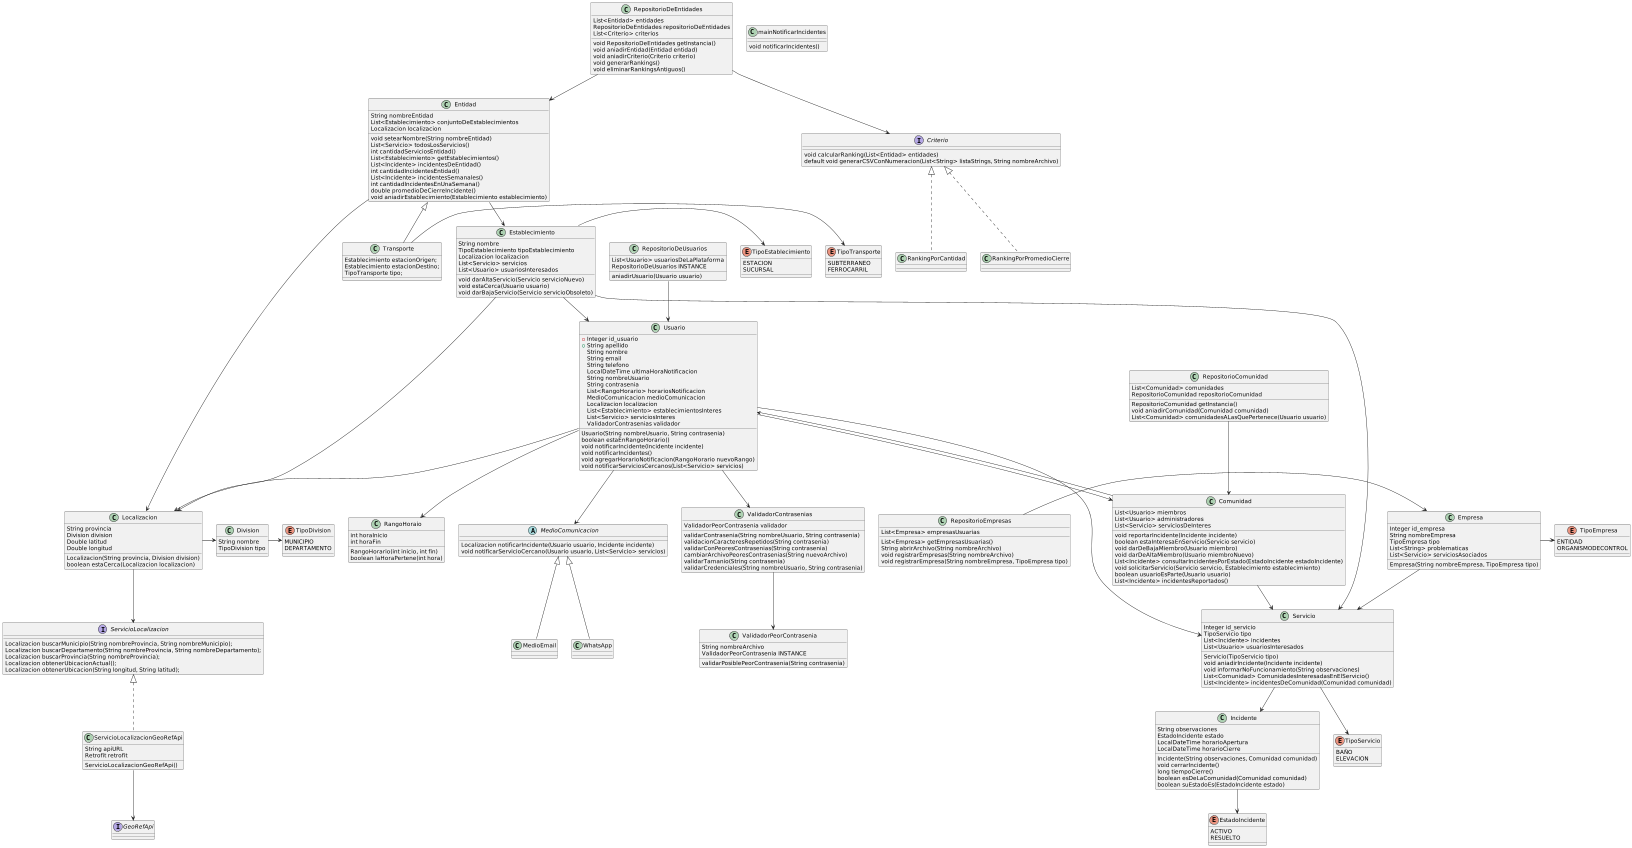

The diagram above was rendered by PlantUML. Its source (embedded in the PNG):
@startuml
'https://plantuml.com/class-diagram

Usuario --> ValidadorContrasenias
Usuario --> RangoHoraio
Usuario --> MedioComunicacion
Usuario --> Localizacion
Usuario --> Servicio
Usuario --> Comunidad
ValidadorContrasenias --> ValidadorPeorContrasenia


class Usuario {
    - Integer id_usuario
    + String apellido
    String nombre
    String email
    String telefono
    LocalDateTime ultimaHoraNotificacion
    String nombreUsuario
    String contrasenia
    List<RangoHorario> horariosNotificacion
    MedioComunicacion medioComunicacion
    Localizacion localizacion
    List<Establecimiento> establecimientosInteres
    List<Servicio> serviciosInteres
    ValidadorContrasenias validador

    Usuario(String nombreUsuario, String contrasenia)
    boolean estaEnRangoHorario()
    void notificarIncidente(Incidente incidente)
    void notificarIncidentes()
    void agregarHorarioNotificacion(RangoHorario nuevoRango)
    void notificarServiciosCercanos(List<Servicio> servicios)
}

Empresa -> TipoEmpresa
Empresa --> Servicio

class Empresa {
    Integer id_empresa
    String nombreEmpresa
    TipoEmpresa tipo
    List<String> problematicas
    List<Servicio> serviciosAsociados

    Empresa(String nombreEmpresa, TipoEmpresa tipo)
}
class RangoHoraio{
    int horaInicio
    int horaFin

    RangoHorario(int inicio, int fin)
    boolean laHoraPertene(int hora)
}
enum TipoEmpresa {
    ENTIDAD
    ORGANISMODECONTROL
}

class ValidadorContrasenias {
    ValidadorPeorContrasenia validador

    validarContrasenia(String nombreUsuario, String contrasenia)
    validacionCaracteresRepetidos(String contrasenia)
    validarConPeoresContrasenias(String contrasenia)
    cambiarArchivoPeoresContrasenias(String nuevoArchivo)
    validarTamanio(String contrasenia)
    validarCredenciales(String nombreUsuario, String contrasenia)
}

class ValidadorPeorContrasenia {
    String nombreArchivo
    ValidadorPeorContrasenia INSTANCE

    validarPosiblePeorContrasenia(String contrasenia)
}




MedioComunicacion <|-- MedioEmail
MedioComunicacion <|-- WhatsApp

abstract class MedioComunicacion{
    Localizacion notificarIncidente(Usuario usuario, Incidente incidente)
    void notificarServicioCercano(Usuario usuario, List<Servicio> servicios)
}

class MedioEmail
class WhatsApp


Localizacion --> ServicioLocalizacion
ServicioLocalizacion <|.. ServicioLocalizacionGeoRefApi
ServicioLocalizacionGeoRefApi --> GeoRefApi

interface ServicioLocalizacion {
    Localizacion buscarMunicipio(String nombreProvincia, String nombreMunicipio);
    Localizacion buscarDepartamento(String nombreProvincia, String nombreDepartamento);
    Localizacion buscarProvincia(String nombreProvincia);
    Localizacion obtenerUbicacionActual();
    Localizacion obtenerUbicacion(String longitud, String latitud);
}
class ServicioLocalizacionGeoRefApi {
    String apiURL
    Retrofit retrofit

    ServicioLocalizacionGeoRefApi()
}
interface GeoRefApi

Servicio --> TipoServicio
Servicio --> Incidente
Incidente --> EstadoIncidente

class Servicio{
    Integer id_servicio
    TipoServicio tipo
    List<Incidente> incidentes
    List<Usuario> usuariosInteresados

    Servicio(TipoServicio tipo)
    void aniadirIncidente(Incidente incidente)
    void informarNoFuncionamiento(String observaciones)
    List<Comunidad> ComunidadesInteresadasEnElServicio()
    List<Incidente> incidentesDeComunidad(Comunidad comunidad)
}

class Incidente{
    String observaciones
    EstadoIncidente estado
    LocalDateTime horarioApertura
    LocalDateTime horarioCierre

    Incidente(String observaciones, Comunidad comunidad)
    void cerrarIncidente()
    long tiempoCierre()
    boolean esDeLaComunidad(Comunidad comunidad)
    boolean suEstadoEs(EstadoIncidente estado)
}

enum TipoServicio{
    BAÑO
    ELEVACION
}

enum EstadoIncidente {
    ACTIVO
    RESUELTO
}


RepositorioDeUsuarios --> Usuario
RepositorioEmpresas -> Empresa
RepositorioComunidad --> Comunidad

class RepositorioComunidad {
    List<Comunidad> comunidades
    RepositorioComunidad repositorioComunidad

    RepositorioComunidad getInstancia()
    void aniadirComunidad(Comunidad comunidad)
    List<Comunidad> comunidadesALasQuePertenece(Usuario usuario)
}

class RepositorioDeEntidades{
    List<Entidad> entidades
    RepositorioDeEntidades repositorioDeEntidades
    List<Criterio> criterios

    void RepositorioDeEntidades getInstancia()
    void aniadirEntidad(Entidad entidad)
    void aniadirCriterio(Criterio criterio)
    void generarRankings()
    void eliminarRankingsAntiguos()
}

class RepositorioDeUsuarios{
    List<Usuario> usuariosDeLaPlataforma
    RepositorioDeUsuarios INSTANCE

    aniadirUsuario(Usuario usuario)
}

class RepositorioEmpresas{
    List<Empresa> empresasUsuarias

    List<Empresa> getEmpresasUsuarias()
    String abrirArchivo(String nombreArchivo)
    void registrarEmpresas(String nombreArchivo)
    void registrarEmpresa(String nombreEmpresa, TipoEmpresa tipo)
}


Criterio <|.. RankingPorCantidad
Criterio <|.. RankingPorPromedioCierre

interface Criterio{
    void calcularRanking(List<Entidad> entidades)
    default void generarCSVConNumeracion(List<String> listaStrings, String nombreArchivo)
}
class RankingPorCantidad
class RankingPorPromedioCierre

Localizacion -> Division
Division -> TipoDivision

class Localizacion {
    String provincia
    Division division
    Double latitud
    Double longitud

    Localizacion(String provincia, Division division)
    boolean estaCerca(Localizacion localizacion)
}
class Division {
    String nombre
    TipoDivision tipo
}
enum TipoDivision {
  MUNICIPIO
  DEPARTAMENTO
}


Establecimiento -> TipoEstablecimiento

class Establecimiento{
    String nombre
    TipoEstablecimiento tipoEstablecimiento
    Localizacion localizacion
    List<Servicio> servicios
    List<Usuario> usuariosInteresados

    void darAltaServicio(Servicio servicioNuevo)
    void estaCerca(Usuario usuario)
    void darBajaServicio(Servicio servicioObsoleto)
}
enum TipoEstablecimiento {
  ESTACION
  SUCURSAL
}

Transporte -> TipoTransporte
Entidad <|-- Transporte
Entidad --> Localizacion
Entidad --> Establecimiento
RepositorioDeEntidades --> Entidad
RepositorioDeEntidades --> Criterio



Establecimiento --> Servicio
Establecimiento --> Usuario
Establecimiento --> Localizacion

class Entidad {
    String nombreEntidad
    List<Establecimiento> conjuntoDeEstablecimientos
    Localizacion localizacion

    void setearNombre(String nombreEntidad)
    List<Servicio> todosLosServicios()
    int cantidadServiciosEntidad()
    List<Establecimiento> getEstablecimientos()
    List<Incidente> incidentesDeEntidad()
    int cantidadIncidentesEntidad()
    List<Incidente> incidentesSemanales()
    int cantidadIncidentesEnUnaSemana()
    double promedioDeCierreIncidente()
    void aniadirEstablecimiento(Establecimiento establecimiento)
}
class Transporte{
  Establecimiento estacionOrigen;
  Establecimiento estacionDestino;
  TipoTransporte tipo;

}
enum TipoTransporte{
  SUBTERRANEO
  FERROCARRIL
}


Comunidad --> Usuario
Comunidad --> Servicio


class Comunidad {
    List<Usuario> miembros
    List<Usuario> administradores
    List<Servicio> serviciosDeInteres

    void reportarIncidente(Incidente incidente)
    boolean estaInteresaEnServicio(Servicio servicio)
    void darDeBajaMiembro(Usuario miembro)
    void darDeAltaMiembro(Usuario miembroNuevo)
    List<Incidente> consultarIncidentesPorEstado(EstadoIncidente estadoIncidente)
    void solicitarServicio(Servicio servicio, Establecimiento establecimiento)
    boolean usuarioEsParte(Usuario usuario)
    List<Incidente> incidentesReportados()
}

class mainNotificarIncidentes {
    void notificarIncidentes()
}

@enduml